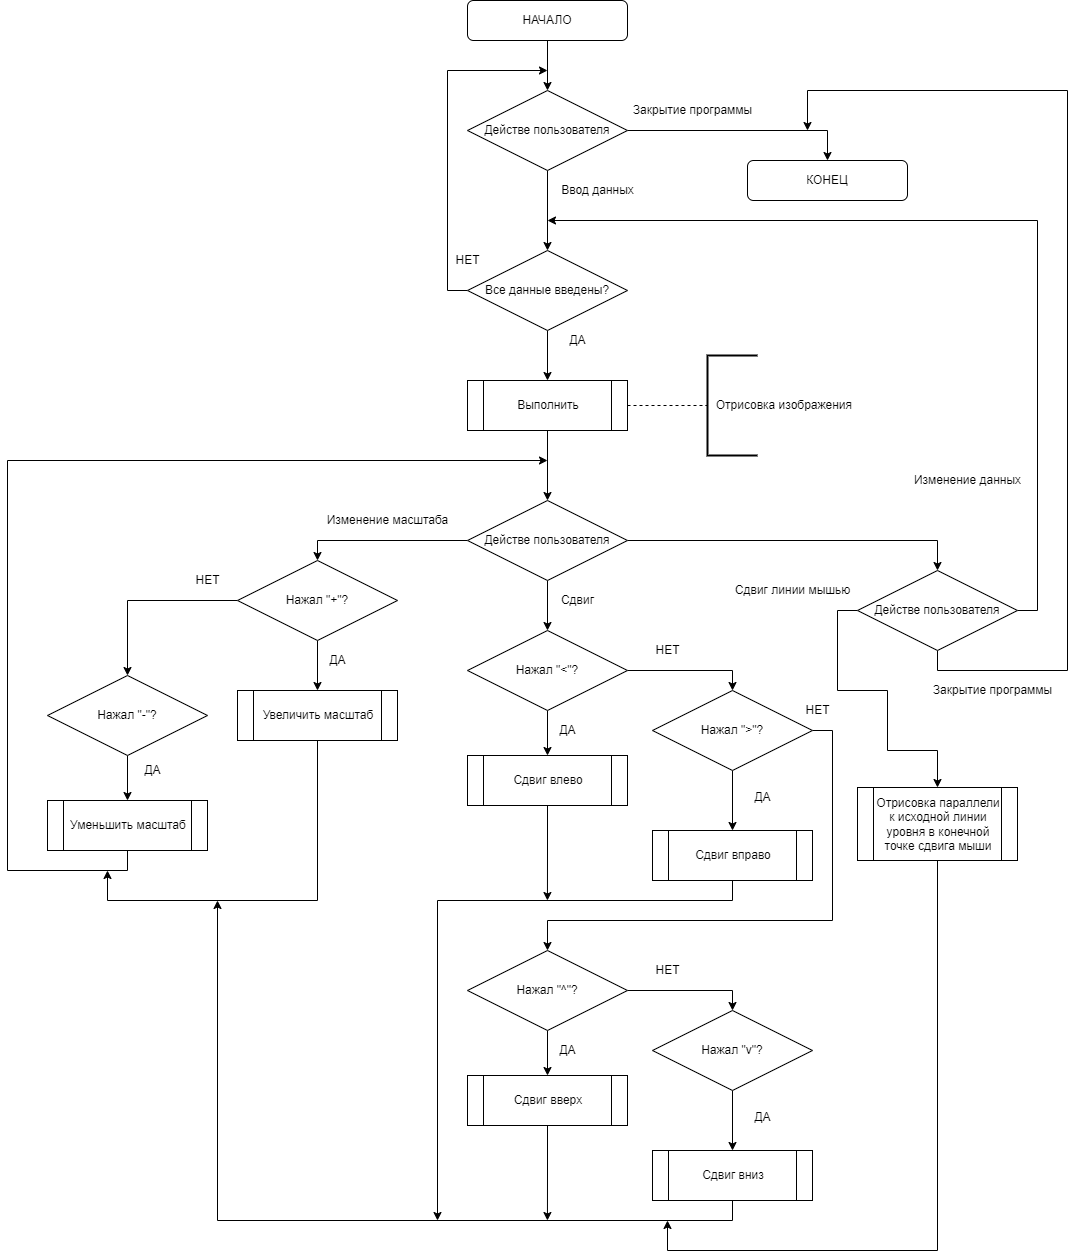

The diagram above was exported from draw.io. Its source (the exported page's mxGraphModel, read from the mxfile embedded in the PNG):
<mxGraphModel dx="2370" dy="1270" grid="1" gridSize="10" guides="1" tooltips="1" connect="1" arrows="1" fold="1" page="1" pageScale="1" pageWidth="1169" pageHeight="1654" math="0" shadow="0">
  <root>
    <mxCell id="0" />
    <mxCell id="1" parent="0" />
    <mxCell id="i6AjBX0CeWENbTDECSqz-16" style="edgeStyle=orthogonalEdgeStyle;rounded=0;orthogonalLoop=1;jettySize=auto;html=1;exitX=0.5;exitY=1;exitDx=0;exitDy=0;entryX=0.5;entryY=0;entryDx=0;entryDy=0;" edge="1" parent="1" source="i6AjBX0CeWENbTDECSqz-1" target="i6AjBX0CeWENbTDECSqz-15">
      <mxGeometry relative="1" as="geometry" />
    </mxCell>
    <mxCell id="i6AjBX0CeWENbTDECSqz-1" value="НАЧАЛО" style="rounded=1;whiteSpace=wrap;html=1;" vertex="1" parent="1">
      <mxGeometry x="520" y="40" width="160" height="40" as="geometry" />
    </mxCell>
    <mxCell id="i6AjBX0CeWENbTDECSqz-12" style="edgeStyle=orthogonalEdgeStyle;rounded=0;orthogonalLoop=1;jettySize=auto;html=1;exitX=0.5;exitY=1;exitDx=0;exitDy=0;entryX=0.5;entryY=0;entryDx=0;entryDy=0;" edge="1" parent="1" source="i6AjBX0CeWENbTDECSqz-15" target="i6AjBX0CeWENbTDECSqz-11">
      <mxGeometry relative="1" as="geometry">
        <mxPoint x="600" y="310" as="sourcePoint" />
      </mxGeometry>
    </mxCell>
    <mxCell id="i6AjBX0CeWENbTDECSqz-33" style="edgeStyle=orthogonalEdgeStyle;rounded=0;orthogonalLoop=1;jettySize=auto;html=1;exitX=0;exitY=0.5;exitDx=0;exitDy=0;" edge="1" parent="1" source="i6AjBX0CeWENbTDECSqz-11">
      <mxGeometry relative="1" as="geometry">
        <mxPoint x="600" y="110" as="targetPoint" />
        <Array as="points">
          <mxPoint x="500" y="330" />
          <mxPoint x="500" y="110" />
        </Array>
      </mxGeometry>
    </mxCell>
    <mxCell id="i6AjBX0CeWENbTDECSqz-37" style="edgeStyle=orthogonalEdgeStyle;rounded=0;orthogonalLoop=1;jettySize=auto;html=1;exitX=0.5;exitY=1;exitDx=0;exitDy=0;entryX=0.5;entryY=0;entryDx=0;entryDy=0;" edge="1" parent="1" source="i6AjBX0CeWENbTDECSqz-11" target="i6AjBX0CeWENbTDECSqz-36">
      <mxGeometry relative="1" as="geometry" />
    </mxCell>
    <mxCell id="i6AjBX0CeWENbTDECSqz-11" value="Все данные введены?" style="rhombus;whiteSpace=wrap;html=1;" vertex="1" parent="1">
      <mxGeometry x="520" y="290" width="160" height="80" as="geometry" />
    </mxCell>
    <mxCell id="i6AjBX0CeWENbTDECSqz-14" value="НЕТ" style="text;html=1;align=center;verticalAlign=middle;resizable=0;points=[];autosize=1;strokeColor=none;fillColor=none;" vertex="1" parent="1">
      <mxGeometry x="500" y="290" width="40" height="20" as="geometry" />
    </mxCell>
    <mxCell id="i6AjBX0CeWENbTDECSqz-18" style="edgeStyle=orthogonalEdgeStyle;rounded=0;orthogonalLoop=1;jettySize=auto;html=1;exitX=1;exitY=0.5;exitDx=0;exitDy=0;entryX=0.5;entryY=0;entryDx=0;entryDy=0;" edge="1" parent="1" source="i6AjBX0CeWENbTDECSqz-15" target="i6AjBX0CeWENbTDECSqz-17">
      <mxGeometry relative="1" as="geometry" />
    </mxCell>
    <mxCell id="i6AjBX0CeWENbTDECSqz-15" value="Действе пользователя" style="rhombus;whiteSpace=wrap;html=1;" vertex="1" parent="1">
      <mxGeometry x="520" y="130" width="160" height="80" as="geometry" />
    </mxCell>
    <mxCell id="i6AjBX0CeWENbTDECSqz-17" value="КОНЕЦ" style="rounded=1;whiteSpace=wrap;html=1;" vertex="1" parent="1">
      <mxGeometry x="800" y="200" width="160" height="40" as="geometry" />
    </mxCell>
    <mxCell id="i6AjBX0CeWENbTDECSqz-19" value="Закрытие программы" style="text;html=1;align=center;verticalAlign=middle;resizable=0;points=[];autosize=1;strokeColor=none;fillColor=none;" vertex="1" parent="1">
      <mxGeometry x="680" y="140" width="130" height="20" as="geometry" />
    </mxCell>
    <mxCell id="i6AjBX0CeWENbTDECSqz-22" value="Ввод данных" style="text;html=1;align=center;verticalAlign=middle;resizable=0;points=[];autosize=1;strokeColor=none;fillColor=none;" vertex="1" parent="1">
      <mxGeometry x="605" y="220" width="90" height="20" as="geometry" />
    </mxCell>
    <mxCell id="i6AjBX0CeWENbTDECSqz-42" style="edgeStyle=orthogonalEdgeStyle;rounded=0;orthogonalLoop=1;jettySize=auto;html=1;exitX=0.5;exitY=1;exitDx=0;exitDy=0;" edge="1" parent="1" source="i6AjBX0CeWENbTDECSqz-36" target="i6AjBX0CeWENbTDECSqz-41">
      <mxGeometry relative="1" as="geometry" />
    </mxCell>
    <mxCell id="i6AjBX0CeWENbTDECSqz-36" value="Выполнить" style="shape=process;whiteSpace=wrap;html=1;backgroundOutline=1;" vertex="1" parent="1">
      <mxGeometry x="520" y="420" width="160" height="50" as="geometry" />
    </mxCell>
    <mxCell id="i6AjBX0CeWENbTDECSqz-38" value="ДА" style="text;html=1;align=center;verticalAlign=middle;resizable=0;points=[];autosize=1;strokeColor=none;fillColor=none;" vertex="1" parent="1">
      <mxGeometry x="615" y="370" width="30" height="20" as="geometry" />
    </mxCell>
    <mxCell id="i6AjBX0CeWENbTDECSqz-39" value="" style="endArrow=none;dashed=1;html=1;rounded=0;exitX=1;exitY=0.5;exitDx=0;exitDy=0;" edge="1" parent="1" source="i6AjBX0CeWENbTDECSqz-36">
      <mxGeometry width="50" height="50" relative="1" as="geometry">
        <mxPoint x="720" y="470" as="sourcePoint" />
        <mxPoint x="760" y="445" as="targetPoint" />
      </mxGeometry>
    </mxCell>
    <mxCell id="i6AjBX0CeWENbTDECSqz-40" value="&amp;nbsp; Отрисовка изображения&amp;nbsp;" style="strokeWidth=2;html=1;shape=mxgraph.flowchart.annotation_1;align=left;pointerEvents=1;" vertex="1" parent="1">
      <mxGeometry x="760" y="395" width="50" height="100" as="geometry" />
    </mxCell>
    <mxCell id="i6AjBX0CeWENbTDECSqz-47" style="edgeStyle=orthogonalEdgeStyle;rounded=0;orthogonalLoop=1;jettySize=auto;html=1;exitX=0;exitY=0.5;exitDx=0;exitDy=0;entryX=0.5;entryY=0;entryDx=0;entryDy=0;" edge="1" parent="1" source="i6AjBX0CeWENbTDECSqz-41" target="i6AjBX0CeWENbTDECSqz-46">
      <mxGeometry relative="1" as="geometry" />
    </mxCell>
    <mxCell id="i6AjBX0CeWENbTDECSqz-63" style="edgeStyle=orthogonalEdgeStyle;rounded=0;orthogonalLoop=1;jettySize=auto;html=1;exitX=0.5;exitY=1;exitDx=0;exitDy=0;entryX=0.5;entryY=0;entryDx=0;entryDy=0;" edge="1" parent="1" source="i6AjBX0CeWENbTDECSqz-41" target="i6AjBX0CeWENbTDECSqz-62">
      <mxGeometry relative="1" as="geometry" />
    </mxCell>
    <mxCell id="i6AjBX0CeWENbTDECSqz-91" style="edgeStyle=orthogonalEdgeStyle;rounded=0;orthogonalLoop=1;jettySize=auto;html=1;exitX=1;exitY=0.5;exitDx=0;exitDy=0;entryX=0.5;entryY=0;entryDx=0;entryDy=0;" edge="1" parent="1" source="i6AjBX0CeWENbTDECSqz-41" target="i6AjBX0CeWENbTDECSqz-90">
      <mxGeometry relative="1" as="geometry" />
    </mxCell>
    <mxCell id="i6AjBX0CeWENbTDECSqz-41" value="Действе пользователя" style="rhombus;whiteSpace=wrap;html=1;" vertex="1" parent="1">
      <mxGeometry x="520" y="540" width="160" height="80" as="geometry" />
    </mxCell>
    <mxCell id="i6AjBX0CeWENbTDECSqz-50" style="edgeStyle=orthogonalEdgeStyle;rounded=0;orthogonalLoop=1;jettySize=auto;html=1;exitX=0.5;exitY=1;exitDx=0;exitDy=0;entryX=0.5;entryY=0;entryDx=0;entryDy=0;" edge="1" parent="1" source="i6AjBX0CeWENbTDECSqz-46" target="i6AjBX0CeWENbTDECSqz-49">
      <mxGeometry relative="1" as="geometry" />
    </mxCell>
    <mxCell id="i6AjBX0CeWENbTDECSqz-53" style="edgeStyle=orthogonalEdgeStyle;rounded=0;orthogonalLoop=1;jettySize=auto;html=1;exitX=0;exitY=0.5;exitDx=0;exitDy=0;entryX=0.5;entryY=0;entryDx=0;entryDy=0;" edge="1" parent="1" source="i6AjBX0CeWENbTDECSqz-46" target="i6AjBX0CeWENbTDECSqz-52">
      <mxGeometry relative="1" as="geometry" />
    </mxCell>
    <mxCell id="i6AjBX0CeWENbTDECSqz-46" value="Нажал &quot;+&quot;?" style="rhombus;whiteSpace=wrap;html=1;" vertex="1" parent="1">
      <mxGeometry x="290" y="600" width="160" height="80" as="geometry" />
    </mxCell>
    <mxCell id="i6AjBX0CeWENbTDECSqz-48" value="Изменение масштаба" style="text;html=1;align=center;verticalAlign=middle;resizable=0;points=[];autosize=1;strokeColor=none;fillColor=none;" vertex="1" parent="1">
      <mxGeometry x="370" y="550" width="140" height="20" as="geometry" />
    </mxCell>
    <mxCell id="i6AjBX0CeWENbTDECSqz-61" style="edgeStyle=orthogonalEdgeStyle;rounded=0;orthogonalLoop=1;jettySize=auto;html=1;exitX=0.5;exitY=1;exitDx=0;exitDy=0;" edge="1" parent="1" source="i6AjBX0CeWENbTDECSqz-49">
      <mxGeometry relative="1" as="geometry">
        <mxPoint x="160" y="910" as="targetPoint" />
        <Array as="points">
          <mxPoint x="370" y="940" />
          <mxPoint x="160" y="940" />
        </Array>
      </mxGeometry>
    </mxCell>
    <mxCell id="i6AjBX0CeWENbTDECSqz-49" value="Увеличить масштаб" style="shape=process;whiteSpace=wrap;html=1;backgroundOutline=1;" vertex="1" parent="1">
      <mxGeometry x="290" y="730" width="160" height="50" as="geometry" />
    </mxCell>
    <mxCell id="i6AjBX0CeWENbTDECSqz-51" value="ДА" style="text;html=1;align=center;verticalAlign=middle;resizable=0;points=[];autosize=1;strokeColor=none;fillColor=none;" vertex="1" parent="1">
      <mxGeometry x="375" y="690" width="30" height="20" as="geometry" />
    </mxCell>
    <mxCell id="i6AjBX0CeWENbTDECSqz-55" style="edgeStyle=orthogonalEdgeStyle;rounded=0;orthogonalLoop=1;jettySize=auto;html=1;exitX=0.5;exitY=1;exitDx=0;exitDy=0;entryX=0.5;entryY=0;entryDx=0;entryDy=0;" edge="1" parent="1" source="i6AjBX0CeWENbTDECSqz-52" target="i6AjBX0CeWENbTDECSqz-54">
      <mxGeometry relative="1" as="geometry" />
    </mxCell>
    <mxCell id="i6AjBX0CeWENbTDECSqz-52" value="Нажал &quot;-&quot;?" style="rhombus;whiteSpace=wrap;html=1;" vertex="1" parent="1">
      <mxGeometry x="100" y="715" width="160" height="80" as="geometry" />
    </mxCell>
    <mxCell id="i6AjBX0CeWENbTDECSqz-59" style="edgeStyle=orthogonalEdgeStyle;rounded=0;orthogonalLoop=1;jettySize=auto;html=1;exitX=0.5;exitY=1;exitDx=0;exitDy=0;" edge="1" parent="1" source="i6AjBX0CeWENbTDECSqz-54">
      <mxGeometry relative="1" as="geometry">
        <mxPoint x="600" y="500" as="targetPoint" />
        <Array as="points">
          <mxPoint x="180" y="910" />
          <mxPoint x="60" y="910" />
          <mxPoint x="60" y="500" />
        </Array>
      </mxGeometry>
    </mxCell>
    <mxCell id="i6AjBX0CeWENbTDECSqz-54" value="Уменьшить масштаб" style="shape=process;whiteSpace=wrap;html=1;backgroundOutline=1;" vertex="1" parent="1">
      <mxGeometry x="100" y="840" width="160" height="50" as="geometry" />
    </mxCell>
    <mxCell id="i6AjBX0CeWENbTDECSqz-58" value="ДА" style="text;html=1;align=center;verticalAlign=middle;resizable=0;points=[];autosize=1;strokeColor=none;fillColor=none;" vertex="1" parent="1">
      <mxGeometry x="190" y="800" width="30" height="20" as="geometry" />
    </mxCell>
    <mxCell id="i6AjBX0CeWENbTDECSqz-60" value="НЕТ" style="text;html=1;align=center;verticalAlign=middle;resizable=0;points=[];autosize=1;strokeColor=none;fillColor=none;" vertex="1" parent="1">
      <mxGeometry x="240" y="610" width="40" height="20" as="geometry" />
    </mxCell>
    <mxCell id="i6AjBX0CeWENbTDECSqz-66" style="edgeStyle=orthogonalEdgeStyle;rounded=0;orthogonalLoop=1;jettySize=auto;html=1;exitX=0.5;exitY=1;exitDx=0;exitDy=0;entryX=0.5;entryY=0;entryDx=0;entryDy=0;" edge="1" parent="1" source="i6AjBX0CeWENbTDECSqz-62" target="i6AjBX0CeWENbTDECSqz-65">
      <mxGeometry relative="1" as="geometry" />
    </mxCell>
    <mxCell id="i6AjBX0CeWENbTDECSqz-69" style="edgeStyle=orthogonalEdgeStyle;rounded=0;orthogonalLoop=1;jettySize=auto;html=1;exitX=1;exitY=0.5;exitDx=0;exitDy=0;entryX=0.5;entryY=0;entryDx=0;entryDy=0;" edge="1" parent="1" source="i6AjBX0CeWENbTDECSqz-62" target="i6AjBX0CeWENbTDECSqz-68">
      <mxGeometry relative="1" as="geometry" />
    </mxCell>
    <mxCell id="i6AjBX0CeWENbTDECSqz-62" value="Нажал &quot;&amp;lt;&quot;?" style="rhombus;whiteSpace=wrap;html=1;" vertex="1" parent="1">
      <mxGeometry x="520" y="670" width="160" height="80" as="geometry" />
    </mxCell>
    <mxCell id="i6AjBX0CeWENbTDECSqz-64" value="Сдвиг" style="text;html=1;align=center;verticalAlign=middle;resizable=0;points=[];autosize=1;strokeColor=none;fillColor=none;" vertex="1" parent="1">
      <mxGeometry x="605" y="630" width="50" height="20" as="geometry" />
    </mxCell>
    <mxCell id="i6AjBX0CeWENbTDECSqz-89" style="edgeStyle=orthogonalEdgeStyle;rounded=0;orthogonalLoop=1;jettySize=auto;html=1;exitX=0.5;exitY=1;exitDx=0;exitDy=0;" edge="1" parent="1" source="i6AjBX0CeWENbTDECSqz-65">
      <mxGeometry relative="1" as="geometry">
        <mxPoint x="599.9411764705883" y="940" as="targetPoint" />
      </mxGeometry>
    </mxCell>
    <mxCell id="i6AjBX0CeWENbTDECSqz-65" value="Cдвиг влево" style="shape=process;whiteSpace=wrap;html=1;backgroundOutline=1;" vertex="1" parent="1">
      <mxGeometry x="520" y="795" width="160" height="50" as="geometry" />
    </mxCell>
    <mxCell id="i6AjBX0CeWENbTDECSqz-67" value="ДА" style="text;html=1;align=center;verticalAlign=middle;resizable=0;points=[];autosize=1;strokeColor=none;fillColor=none;" vertex="1" parent="1">
      <mxGeometry x="605" y="760" width="30" height="20" as="geometry" />
    </mxCell>
    <mxCell id="i6AjBX0CeWENbTDECSqz-71" style="edgeStyle=orthogonalEdgeStyle;rounded=0;orthogonalLoop=1;jettySize=auto;html=1;exitX=0.5;exitY=1;exitDx=0;exitDy=0;entryX=0.5;entryY=0;entryDx=0;entryDy=0;" edge="1" parent="1" source="i6AjBX0CeWENbTDECSqz-68" target="i6AjBX0CeWENbTDECSqz-70">
      <mxGeometry relative="1" as="geometry" />
    </mxCell>
    <mxCell id="i6AjBX0CeWENbTDECSqz-84" style="edgeStyle=orthogonalEdgeStyle;rounded=0;orthogonalLoop=1;jettySize=auto;html=1;exitX=1;exitY=0.5;exitDx=0;exitDy=0;entryX=0.5;entryY=0;entryDx=0;entryDy=0;" edge="1" parent="1" source="i6AjBX0CeWENbTDECSqz-68" target="i6AjBX0CeWENbTDECSqz-76">
      <mxGeometry relative="1" as="geometry">
        <Array as="points">
          <mxPoint x="885" y="770" />
          <mxPoint x="885" y="960" />
          <mxPoint x="600" y="960" />
        </Array>
      </mxGeometry>
    </mxCell>
    <mxCell id="i6AjBX0CeWENbTDECSqz-68" value="Нажал &quot;&amp;gt;&quot;?" style="rhombus;whiteSpace=wrap;html=1;" vertex="1" parent="1">
      <mxGeometry x="705" y="730" width="160" height="80" as="geometry" />
    </mxCell>
    <mxCell id="i6AjBX0CeWENbTDECSqz-88" style="edgeStyle=orthogonalEdgeStyle;rounded=0;orthogonalLoop=1;jettySize=auto;html=1;exitX=0.5;exitY=1;exitDx=0;exitDy=0;" edge="1" parent="1" source="i6AjBX0CeWENbTDECSqz-70">
      <mxGeometry relative="1" as="geometry">
        <mxPoint x="490" y="1260" as="targetPoint" />
        <Array as="points">
          <mxPoint x="785" y="940" />
          <mxPoint x="490" y="940" />
        </Array>
      </mxGeometry>
    </mxCell>
    <mxCell id="i6AjBX0CeWENbTDECSqz-70" value="Cдвиг вправо" style="shape=process;whiteSpace=wrap;html=1;backgroundOutline=1;" vertex="1" parent="1">
      <mxGeometry x="705" y="870" width="160" height="50" as="geometry" />
    </mxCell>
    <mxCell id="i6AjBX0CeWENbTDECSqz-72" value="ДА" style="text;html=1;align=center;verticalAlign=middle;resizable=0;points=[];autosize=1;strokeColor=none;fillColor=none;" vertex="1" parent="1">
      <mxGeometry x="800" y="827" width="30" height="20" as="geometry" />
    </mxCell>
    <mxCell id="i6AjBX0CeWENbTDECSqz-73" value="НЕТ" style="text;html=1;align=center;verticalAlign=middle;resizable=0;points=[];autosize=1;strokeColor=none;fillColor=none;" vertex="1" parent="1">
      <mxGeometry x="700" y="680" width="40" height="20" as="geometry" />
    </mxCell>
    <mxCell id="i6AjBX0CeWENbTDECSqz-74" style="edgeStyle=orthogonalEdgeStyle;rounded=0;orthogonalLoop=1;jettySize=auto;html=1;exitX=0.5;exitY=1;exitDx=0;exitDy=0;entryX=0.5;entryY=0;entryDx=0;entryDy=0;" edge="1" parent="1" source="i6AjBX0CeWENbTDECSqz-76" target="i6AjBX0CeWENbTDECSqz-77">
      <mxGeometry relative="1" as="geometry" />
    </mxCell>
    <mxCell id="i6AjBX0CeWENbTDECSqz-75" style="edgeStyle=orthogonalEdgeStyle;rounded=0;orthogonalLoop=1;jettySize=auto;html=1;exitX=1;exitY=0.5;exitDx=0;exitDy=0;entryX=0.5;entryY=0;entryDx=0;entryDy=0;" edge="1" parent="1" source="i6AjBX0CeWENbTDECSqz-76" target="i6AjBX0CeWENbTDECSqz-80">
      <mxGeometry relative="1" as="geometry" />
    </mxCell>
    <mxCell id="i6AjBX0CeWENbTDECSqz-76" value="Нажал &quot;^&quot;?" style="rhombus;whiteSpace=wrap;html=1;" vertex="1" parent="1">
      <mxGeometry x="520" y="990" width="160" height="80" as="geometry" />
    </mxCell>
    <mxCell id="i6AjBX0CeWENbTDECSqz-87" style="edgeStyle=orthogonalEdgeStyle;rounded=0;orthogonalLoop=1;jettySize=auto;html=1;exitX=0.5;exitY=1;exitDx=0;exitDy=0;" edge="1" parent="1" source="i6AjBX0CeWENbTDECSqz-77">
      <mxGeometry relative="1" as="geometry">
        <mxPoint x="599.9411764705883" y="1260" as="targetPoint" />
      </mxGeometry>
    </mxCell>
    <mxCell id="i6AjBX0CeWENbTDECSqz-77" value="Cдвиг вверх" style="shape=process;whiteSpace=wrap;html=1;backgroundOutline=1;" vertex="1" parent="1">
      <mxGeometry x="520" y="1115" width="160" height="50" as="geometry" />
    </mxCell>
    <mxCell id="i6AjBX0CeWENbTDECSqz-78" value="ДА" style="text;html=1;align=center;verticalAlign=middle;resizable=0;points=[];autosize=1;strokeColor=none;fillColor=none;" vertex="1" parent="1">
      <mxGeometry x="605" y="1080" width="30" height="20" as="geometry" />
    </mxCell>
    <mxCell id="i6AjBX0CeWENbTDECSqz-79" style="edgeStyle=orthogonalEdgeStyle;rounded=0;orthogonalLoop=1;jettySize=auto;html=1;exitX=0.5;exitY=1;exitDx=0;exitDy=0;entryX=0.5;entryY=0;entryDx=0;entryDy=0;" edge="1" parent="1" source="i6AjBX0CeWENbTDECSqz-80" target="i6AjBX0CeWENbTDECSqz-81">
      <mxGeometry relative="1" as="geometry" />
    </mxCell>
    <mxCell id="i6AjBX0CeWENbTDECSqz-80" value="Нажал &quot;v&quot;?" style="rhombus;whiteSpace=wrap;html=1;" vertex="1" parent="1">
      <mxGeometry x="705" y="1050" width="160" height="80" as="geometry" />
    </mxCell>
    <mxCell id="i6AjBX0CeWENbTDECSqz-86" style="edgeStyle=orthogonalEdgeStyle;rounded=0;orthogonalLoop=1;jettySize=auto;html=1;exitX=0.5;exitY=1;exitDx=0;exitDy=0;" edge="1" parent="1" source="i6AjBX0CeWENbTDECSqz-81">
      <mxGeometry relative="1" as="geometry">
        <mxPoint x="270" y="940" as="targetPoint" />
      </mxGeometry>
    </mxCell>
    <mxCell id="i6AjBX0CeWENbTDECSqz-81" value="Cдвиг вниз" style="shape=process;whiteSpace=wrap;html=1;backgroundOutline=1;" vertex="1" parent="1">
      <mxGeometry x="705" y="1190" width="160" height="50" as="geometry" />
    </mxCell>
    <mxCell id="i6AjBX0CeWENbTDECSqz-82" value="ДА" style="text;html=1;align=center;verticalAlign=middle;resizable=0;points=[];autosize=1;strokeColor=none;fillColor=none;" vertex="1" parent="1">
      <mxGeometry x="800" y="1147" width="30" height="20" as="geometry" />
    </mxCell>
    <mxCell id="i6AjBX0CeWENbTDECSqz-83" value="НЕТ" style="text;html=1;align=center;verticalAlign=middle;resizable=0;points=[];autosize=1;strokeColor=none;fillColor=none;" vertex="1" parent="1">
      <mxGeometry x="700" y="1000" width="40" height="20" as="geometry" />
    </mxCell>
    <mxCell id="i6AjBX0CeWENbTDECSqz-85" value="НЕТ" style="text;html=1;align=center;verticalAlign=middle;resizable=0;points=[];autosize=1;strokeColor=none;fillColor=none;" vertex="1" parent="1">
      <mxGeometry x="850" y="740" width="40" height="20" as="geometry" />
    </mxCell>
    <mxCell id="i6AjBX0CeWENbTDECSqz-92" style="edgeStyle=orthogonalEdgeStyle;rounded=0;orthogonalLoop=1;jettySize=auto;html=1;exitX=1;exitY=0.5;exitDx=0;exitDy=0;" edge="1" parent="1" source="i6AjBX0CeWENbTDECSqz-90">
      <mxGeometry relative="1" as="geometry">
        <mxPoint x="600" y="260" as="targetPoint" />
        <Array as="points">
          <mxPoint x="1090" y="650" />
          <mxPoint x="1090" y="260" />
        </Array>
      </mxGeometry>
    </mxCell>
    <mxCell id="i6AjBX0CeWENbTDECSqz-94" style="edgeStyle=orthogonalEdgeStyle;rounded=0;orthogonalLoop=1;jettySize=auto;html=1;exitX=0.5;exitY=1;exitDx=0;exitDy=0;" edge="1" parent="1" source="i6AjBX0CeWENbTDECSqz-90">
      <mxGeometry relative="1" as="geometry">
        <mxPoint x="859.9999999999995" y="170" as="targetPoint" />
        <Array as="points">
          <mxPoint x="990" y="710" />
          <mxPoint x="1120" y="710" />
          <mxPoint x="1120" y="130" />
          <mxPoint x="860" y="130" />
        </Array>
      </mxGeometry>
    </mxCell>
    <mxCell id="i6AjBX0CeWENbTDECSqz-97" style="edgeStyle=orthogonalEdgeStyle;rounded=0;orthogonalLoop=1;jettySize=auto;html=1;exitX=0;exitY=0.5;exitDx=0;exitDy=0;entryX=0.5;entryY=0;entryDx=0;entryDy=0;" edge="1" parent="1" source="i6AjBX0CeWENbTDECSqz-90" target="i6AjBX0CeWENbTDECSqz-100">
      <mxGeometry relative="1" as="geometry">
        <mxPoint x="989.9999999999995" y="810" as="targetPoint" />
        <Array as="points">
          <mxPoint x="890" y="650" />
          <mxPoint x="890" y="730" />
          <mxPoint x="940" y="730" />
          <mxPoint x="940" y="790" />
          <mxPoint x="990" y="790" />
        </Array>
      </mxGeometry>
    </mxCell>
    <mxCell id="i6AjBX0CeWENbTDECSqz-90" value="Действе пользователя" style="rhombus;whiteSpace=wrap;html=1;" vertex="1" parent="1">
      <mxGeometry x="910" y="610" width="160" height="80" as="geometry" />
    </mxCell>
    <mxCell id="i6AjBX0CeWENbTDECSqz-93" value="Изменение данных" style="text;html=1;align=center;verticalAlign=middle;resizable=0;points=[];autosize=1;strokeColor=none;fillColor=none;" vertex="1" parent="1">
      <mxGeometry x="960" y="510" width="120" height="20" as="geometry" />
    </mxCell>
    <mxCell id="i6AjBX0CeWENbTDECSqz-95" value="Закрытие программы" style="text;html=1;align=center;verticalAlign=middle;resizable=0;points=[];autosize=1;strokeColor=none;fillColor=none;" vertex="1" parent="1">
      <mxGeometry x="980" y="720" width="130" height="20" as="geometry" />
    </mxCell>
    <mxCell id="i6AjBX0CeWENbTDECSqz-98" value="Сдвиг линии мышью" style="text;html=1;align=center;verticalAlign=middle;resizable=0;points=[];autosize=1;strokeColor=none;fillColor=none;" vertex="1" parent="1">
      <mxGeometry x="780" y="620" width="130" height="20" as="geometry" />
    </mxCell>
    <mxCell id="i6AjBX0CeWENbTDECSqz-101" style="edgeStyle=orthogonalEdgeStyle;rounded=0;orthogonalLoop=1;jettySize=auto;html=1;exitX=0.5;exitY=1;exitDx=0;exitDy=0;" edge="1" parent="1" source="i6AjBX0CeWENbTDECSqz-100">
      <mxGeometry relative="1" as="geometry">
        <mxPoint x="720" y="1260" as="targetPoint" />
        <Array as="points">
          <mxPoint x="990" y="1290" />
          <mxPoint x="720" y="1290" />
        </Array>
      </mxGeometry>
    </mxCell>
    <mxCell id="i6AjBX0CeWENbTDECSqz-100" value="Отрисовка параллели к исходной линии уровня в конечной точке сдвига мыши" style="shape=process;whiteSpace=wrap;html=1;backgroundOutline=1;" vertex="1" parent="1">
      <mxGeometry x="910" y="827" width="160" height="73" as="geometry" />
    </mxCell>
  </root>
</mxGraphModel>